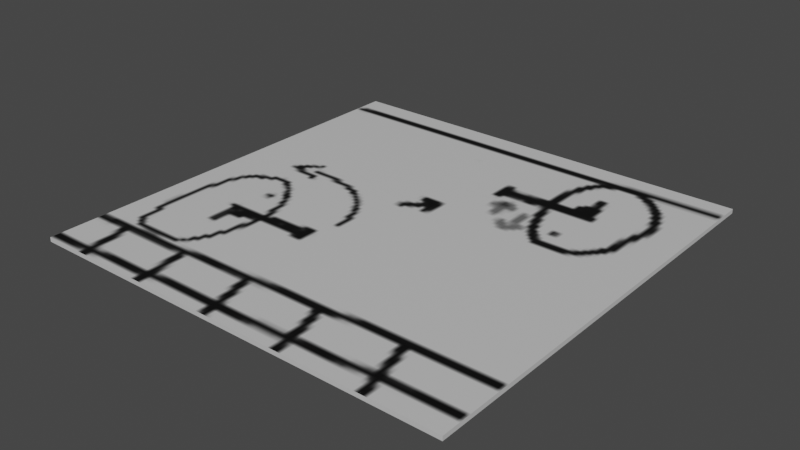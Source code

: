 # Source: gravityHint.blend  (saved by Blender 3.6.13; exported with 4.5.12 LTS)
import bpy
from mathutils import Matrix  # noqa: F401  (used for matrix-valued properties, if any)

bpy.ops.wm.read_factory_settings(use_empty=True)
scene = bpy.context.scene
scene.name = 'Scene'

# ---- images (referenced by path relative to the original .blend; pixels are not part of the script)
import os
ASSET_DIR = os.environ.get("B2B_ASSET_DIR", "")  # directory of the original .blend (textures are referenced by path, not embedded)
HERE = os.path.dirname(os.path.abspath(__file__))  # packed textures are extracted next to this script under _unpacked/

def load_image(name, relpath, width, height, colorspace="sRGB"):
    """Load a texture the original file referenced (path relative to the .blend, or extracted next to this script)."""
    p = next((c for c in (os.path.join(HERE, relpath), os.path.join(ASSET_DIR, relpath)) if relpath and os.path.exists(c)), "")
    if p:
        img = bpy.data.images.load(p, check_existing=True)
        img.name = name
    else:  # same state as the original file: an image datablock whose file is absent (Cycles renders it pink)
        img = bpy.data.images.new(name, width, height)
        img.source = "FILE"
        img.filepath = "//" + (relpath or name)
    img.colorspace_settings.name = colorspace
    return img
img_material_base_color = load_image('Material Base Color', '_unpacked/Material_Base_Color.549d4480.png', 256, 256, 'sRGB')

# ---- materials (node trees are filled in below, after node groups)
mat_material = bpy.data.materials.new('Material')
mat_material.alpha_threshold = 0.0
mat_material.use_transparent_shadow = False
mat_material.roughness = 0.5
mat_material.line_color = (0.0, 0.0, 0.0, 1.0)

# ---- material node trees
mat_material.use_nodes = True; mat_material.node_tree.nodes.clear()
_N = mat_material.node_tree.nodes; _L = mat_material.node_tree.links
n0 = _N.new('ShaderNodeOutputMaterial'); n0.name = 'Material Output'; n0.location = (300, 300)
n1 = _N.new('ShaderNodeBsdfPrincipled'); n1.name = 'Principled BSDF'; n1.location = (10, 300)
n1.distribution = 'GGX'
n1.subsurface_method = 'RANDOM_WALK_SKIN'
n1.inputs[3].default_value = 1.45
n1.inputs[27].default_value = (0.0, 0.0, 0.0, 1.0)
n1.inputs[28].default_value = 1.0
n2 = _N.new('ShaderNodeTexImage'); n2.name = 'Image Texture'; n2.location = (-280, 280)
n2.image = img_material_base_color
_L.new(n1.outputs[0], n0.inputs[0])
_L.new(n2.outputs[0], n1.inputs[0])
n0.is_active_output = True

# ---- world
world_world = bpy.data.worlds.new('World'); scene.world = world_world
world_world.use_nodes = True; world_world.node_tree.nodes.clear()
_N = world_world.node_tree.nodes; _L = world_world.node_tree.links
n0 = _N.new('ShaderNodeOutputWorld'); n0.name = 'World Output'; n0.location = (300, 300)
n1 = _N.new('ShaderNodeBackground'); n1.name = 'Background'; n1.location = (10, 300)
n1.inputs[0].default_value = (0.05088, 0.05088, 0.05088, 1.0)
_L.new(n1.outputs[0], n0.inputs[0])
n0.is_active_output = True
world_world.color = (0.05088, 0.05088, 0.05088)
world_world.use_sun_shadow = False
world_world.sun_shadow_jitter_overblur = 0.0

# ---- meshes
me_cube = bpy.data.meshes.new('Cube')
me_cube.from_pydata([(0.5, 0.5, 0.005), (0.5, 0.5, -0.005), (0.5, -0.5, 0.005), (0.5, -0.5, -0.005), (-0.5, 0.5, 0.005), (-0.5, 0.5, -0.005), (-0.5, -0.5, 0.005), (-0.5, -0.5, -0.005)], [], [(0, 4, 6, 2), (3, 2, 6, 7), (7, 6, 4, 5), (5, 1, 3, 7), (1, 0, 2, 3), (5, 4, 0, 1)])
_uv = me_cube.uv_layers.new(name='UVMap')
_uv.uv.foreach_set('vector', [0.4914, 0.3711, 0.8725, 0.3711, 0.8725, 0.7522, 0.4914, 0.7522, 0.1102, 0.7522, 0.4914, 0.7522, 0.4289, 0.981, 0.04771, 0.981, 0.1102, 0.2143, 0.4914, 0.2143, 0.4874, 0.3103, 0.1063, 0.3103, 0.01814, 0.375, 0.1102, 0.3711, 0.1102, 0.7522, 0.01814, 0.7561, 0.1102, 0.3711, 0.4914, 0.3711, 0.4914, 0.7522, 0.1102, 0.7522, 0.1063, 0.3103, 0.4874, 0.3103, 0.4914, 0.3711, 0.1102, 0.3711])
me_cube.materials.append(mat_material)
me_cube.use_mirror_vertex_groups = False
me_cube.update()

# ---- objects
ob_hint = bpy.data.objects.new('Hint', me_cube)

# ---- transforms, parenting, visibility, modifiers, constraints
ob_hint.location = (0.0, 0.0, 0.0)
ob_hint.lock_rotations_4d = False
ob_hint.empty_display_type = 'ARROWS'
ob_hint.lineart.crease_threshold = 0.0

# ---- collection membership
scene.collection.objects.link(ob_hint)

# ---- scene / render settings (as saved in the file)
scene.frame_start = 1; scene.frame_end = 250; scene.frame_set(1)
scene.render.engine = 'BLENDER_EEVEE_NEXT'
scene.cycles.sampling_pattern = 'TABULATED_SOBOL'
scene.view_settings.view_transform = 'Filmic'
bpy.context.view_layer.update()

# ---- added for rendering (the .blend has no active camera and no usable light): camera, sun
cam_auto = bpy.data.cameras.new('AutoCamera')
cam_auto.lens = 50.0
cam_auto.sensor_width = 36.0
cam_auto.clip_end = 1000.0
ob_auto_camera = bpy.data.objects.new('AutoCamera', cam_auto)
scene.collection.objects.link(ob_auto_camera)
ob_auto_camera.location = (1.3085, -1.5702, 1.0468)
ob_auto_camera.rotation_euler = (1.09748, -7.21219e-08, 0.694738)
scene.camera = ob_auto_camera
light_auto_sun = bpy.data.lights.new('AutoSun', 'SUN')
light_auto_sun.energy = 3.0
light_auto_sun.angle = 0.0523599
ob_auto_sun = bpy.data.objects.new('AutoSun', light_auto_sun)
scene.collection.objects.link(ob_auto_sun)
ob_auto_sun.rotation_euler = (0.872665, 0.174533, 0.523599)
bpy.context.view_layer.update()
